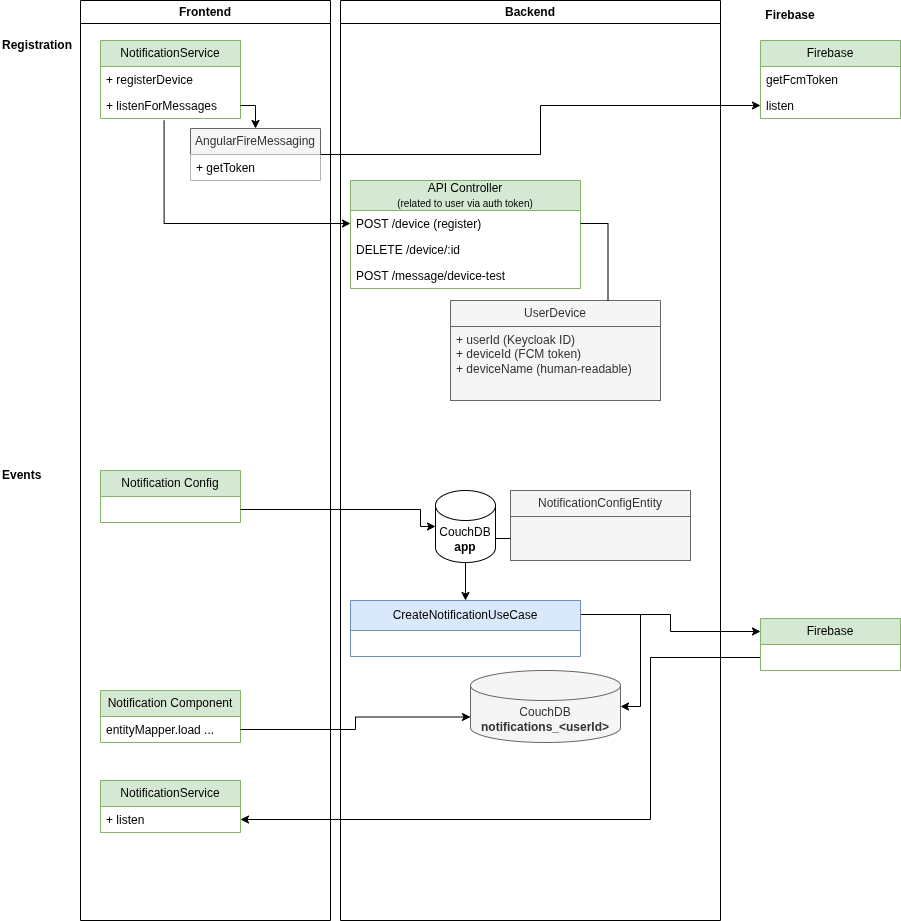

The diagram above was exported from draw.io. Its source (the exported page's mxGraphModel, read from the mxfile embedded in the PNG):
<mxGraphModel dx="1511" dy="1057" grid="1" gridSize="10" guides="1" tooltips="1" connect="1" arrows="1" fold="1" page="1" pageScale="1" pageWidth="850" pageHeight="1100" math="0" shadow="0">
  <root>
    <mxCell id="0" />
    <mxCell id="1" parent="0" />
    <mxCell id="Ic0iOYuqvzcPhmsaiTau-54" value="Frontend" style="swimlane;whiteSpace=wrap;html=1;" parent="1" vertex="1">
      <mxGeometry x="80" y="20" width="250" height="920" as="geometry" />
    </mxCell>
    <mxCell id="Ic0iOYuqvzcPhmsaiTau-44" value="Notification Config" style="swimlane;fontStyle=0;childLayout=stackLayout;horizontal=1;startSize=26;fillColor=#d5e8d4;horizontalStack=0;resizeParent=1;resizeParentMax=0;resizeLast=0;collapsible=1;marginBottom=0;whiteSpace=wrap;html=1;strokeColor=#82b366;" parent="Ic0iOYuqvzcPhmsaiTau-54" vertex="1">
      <mxGeometry x="20" y="470" width="140" height="52" as="geometry" />
    </mxCell>
    <mxCell id="Ic0iOYuqvzcPhmsaiTau-4" value="NotificationService" style="swimlane;fontStyle=0;childLayout=stackLayout;horizontal=1;startSize=26;fillColor=#d5e8d4;horizontalStack=0;resizeParent=1;resizeParentMax=0;resizeLast=0;collapsible=1;marginBottom=0;whiteSpace=wrap;html=1;strokeColor=#82b366;" parent="Ic0iOYuqvzcPhmsaiTau-54" vertex="1">
      <mxGeometry x="20" y="40" width="140" height="78" as="geometry" />
    </mxCell>
    <mxCell id="Ic0iOYuqvzcPhmsaiTau-5" value="+ registerDevice" style="text;strokeColor=none;fillColor=none;align=left;verticalAlign=top;spacingLeft=4;spacingRight=4;overflow=hidden;rotatable=0;points=[[0,0.5],[1,0.5]];portConstraint=eastwest;whiteSpace=wrap;html=1;" parent="Ic0iOYuqvzcPhmsaiTau-4" vertex="1">
      <mxGeometry y="26" width="140" height="26" as="geometry" />
    </mxCell>
    <mxCell id="Ic0iOYuqvzcPhmsaiTau-6" value="+ listenForMessages" style="text;strokeColor=none;fillColor=none;align=left;verticalAlign=top;spacingLeft=4;spacingRight=4;overflow=hidden;rotatable=0;points=[[0,0.5],[1,0.5]];portConstraint=eastwest;whiteSpace=wrap;html=1;" parent="Ic0iOYuqvzcPhmsaiTau-4" vertex="1">
      <mxGeometry y="52" width="140" height="26" as="geometry" />
    </mxCell>
    <mxCell id="JOM9QM-mfZOYurbCELR0-1" value="AngularFireMessaging" style="swimlane;fontStyle=0;childLayout=stackLayout;horizontal=1;startSize=26;fillColor=#f5f5f5;horizontalStack=0;resizeParent=1;resizeParentMax=0;resizeLast=0;collapsible=1;marginBottom=0;whiteSpace=wrap;html=1;strokeColor=#666666;fontColor=#333333;" vertex="1" parent="Ic0iOYuqvzcPhmsaiTau-54">
      <mxGeometry x="110" y="128" width="130" height="52" as="geometry" />
    </mxCell>
    <mxCell id="JOM9QM-mfZOYurbCELR0-2" value="+ getToken" style="text;align=left;verticalAlign=top;spacingLeft=4;spacingRight=4;overflow=hidden;rotatable=0;points=[[0,0.5],[1,0.5]];portConstraint=eastwest;whiteSpace=wrap;html=1;fillColor=default;" vertex="1" parent="JOM9QM-mfZOYurbCELR0-1">
      <mxGeometry y="26" width="130" height="26" as="geometry" />
    </mxCell>
    <mxCell id="JOM9QM-mfZOYurbCELR0-4" value="" style="edgeStyle=orthogonalEdgeStyle;rounded=0;orthogonalLoop=1;jettySize=auto;html=1;exitX=1;exitY=0.5;exitDx=0;exitDy=0;entryX=0.5;entryY=0;entryDx=0;entryDy=0;" edge="1" parent="Ic0iOYuqvzcPhmsaiTau-54" source="Ic0iOYuqvzcPhmsaiTau-6" target="JOM9QM-mfZOYurbCELR0-1">
      <mxGeometry relative="1" as="geometry">
        <mxPoint x="680" y="115" as="targetPoint" />
        <mxPoint x="180" y="115" as="sourcePoint" />
      </mxGeometry>
    </mxCell>
    <mxCell id="Ic0iOYuqvzcPhmsaiTau-3" value="Firebase" style="text;html=1;align=center;verticalAlign=middle;whiteSpace=wrap;rounded=0;fontStyle=1" parent="1" vertex="1">
      <mxGeometry x="760" y="20" width="60" height="30" as="geometry" />
    </mxCell>
    <mxCell id="Ic0iOYuqvzcPhmsaiTau-8" value="UserDevice" style="swimlane;fontStyle=0;childLayout=stackLayout;horizontal=1;startSize=26;fillColor=#f5f5f5;horizontalStack=0;resizeParent=1;resizeParentMax=0;resizeLast=0;collapsible=1;marginBottom=0;whiteSpace=wrap;html=1;fontColor=#333333;strokeColor=#666666;" parent="1" vertex="1">
      <mxGeometry x="450" y="320" width="210" height="100" as="geometry" />
    </mxCell>
    <mxCell id="Ic0iOYuqvzcPhmsaiTau-9" value="+ userId (Keycloak ID)&lt;div&gt;+ deviceId (FCM token)&lt;/div&gt;&lt;div&gt;+ deviceName (human-readable)&lt;/div&gt;" style="text;strokeColor=#666666;fillColor=#f5f5f5;align=left;verticalAlign=top;spacingLeft=4;spacingRight=4;overflow=hidden;rotatable=0;points=[[0,0.5],[1,0.5]];portConstraint=eastwest;whiteSpace=wrap;html=1;fontColor=#333333;" parent="Ic0iOYuqvzcPhmsaiTau-8" vertex="1">
      <mxGeometry y="26" width="210" height="74" as="geometry" />
    </mxCell>
    <mxCell id="Ic0iOYuqvzcPhmsaiTau-13" value="API Controller&lt;div&gt;&lt;font style=&quot;font-size: 10px;&quot;&gt;(related to user via auth token)&lt;/font&gt;&lt;/div&gt;" style="swimlane;fontStyle=0;childLayout=stackLayout;horizontal=1;startSize=30;fillColor=#d5e8d4;horizontalStack=0;resizeParent=1;resizeParentMax=0;resizeLast=0;collapsible=1;marginBottom=0;whiteSpace=wrap;html=1;strokeColor=#82b366;" parent="1" vertex="1">
      <mxGeometry x="350" y="200" width="230" height="108" as="geometry" />
    </mxCell>
    <mxCell id="Ic0iOYuqvzcPhmsaiTau-14" value="POST /device (register)" style="text;strokeColor=none;fillColor=none;align=left;verticalAlign=top;spacingLeft=4;spacingRight=4;overflow=hidden;rotatable=0;points=[[0,0.5],[1,0.5]];portConstraint=eastwest;whiteSpace=wrap;html=1;" parent="Ic0iOYuqvzcPhmsaiTau-13" vertex="1">
      <mxGeometry y="30" width="230" height="26" as="geometry" />
    </mxCell>
    <mxCell id="Ic0iOYuqvzcPhmsaiTau-15" value="DELETE /device/:id" style="text;strokeColor=none;fillColor=none;align=left;verticalAlign=top;spacingLeft=4;spacingRight=4;overflow=hidden;rotatable=0;points=[[0,0.5],[1,0.5]];portConstraint=eastwest;whiteSpace=wrap;html=1;" parent="Ic0iOYuqvzcPhmsaiTau-13" vertex="1">
      <mxGeometry y="56" width="230" height="26" as="geometry" />
    </mxCell>
    <mxCell id="Ic0iOYuqvzcPhmsaiTau-16" value="POST /message/device-test" style="text;strokeColor=none;fillColor=none;align=left;verticalAlign=top;spacingLeft=4;spacingRight=4;overflow=hidden;rotatable=0;points=[[0,0.5],[1,0.5]];portConstraint=eastwest;whiteSpace=wrap;html=1;" parent="Ic0iOYuqvzcPhmsaiTau-13" vertex="1">
      <mxGeometry y="82" width="230" height="26" as="geometry" />
    </mxCell>
    <mxCell id="Ic0iOYuqvzcPhmsaiTau-17" style="edgeStyle=orthogonalEdgeStyle;rounded=0;orthogonalLoop=1;jettySize=auto;html=1;exitX=1;exitY=0.5;exitDx=0;exitDy=0;entryX=0.75;entryY=0;entryDx=0;entryDy=0;endArrow=none;endFill=0;" parent="1" source="Ic0iOYuqvzcPhmsaiTau-14" target="Ic0iOYuqvzcPhmsaiTau-8" edge="1">
      <mxGeometry relative="1" as="geometry" />
    </mxCell>
    <mxCell id="Ic0iOYuqvzcPhmsaiTau-18" style="edgeStyle=orthogonalEdgeStyle;rounded=0;orthogonalLoop=1;jettySize=auto;html=1;exitX=0.454;exitY=1.081;exitDx=0;exitDy=0;entryX=0;entryY=0.5;entryDx=0;entryDy=0;exitPerimeter=0;" parent="1" source="Ic0iOYuqvzcPhmsaiTau-6" target="Ic0iOYuqvzcPhmsaiTau-14" edge="1">
      <mxGeometry relative="1" as="geometry">
        <mxPoint x="260" y="161" as="sourcePoint" />
        <Array as="points">
          <mxPoint x="164" y="243" />
        </Array>
      </mxGeometry>
    </mxCell>
    <mxCell id="Ic0iOYuqvzcPhmsaiTau-25" value="Firebase" style="swimlane;fontStyle=0;childLayout=stackLayout;horizontal=1;startSize=26;fillColor=#d5e8d4;horizontalStack=0;resizeParent=1;resizeParentMax=0;resizeLast=0;collapsible=1;marginBottom=0;whiteSpace=wrap;html=1;strokeColor=#82b366;" parent="1" vertex="1">
      <mxGeometry x="760" y="60" width="140" height="78" as="geometry" />
    </mxCell>
    <mxCell id="Ic0iOYuqvzcPhmsaiTau-26" value="getFcmToken" style="text;strokeColor=none;fillColor=none;align=left;verticalAlign=top;spacingLeft=4;spacingRight=4;overflow=hidden;rotatable=0;points=[[0,0.5],[1,0.5]];portConstraint=eastwest;whiteSpace=wrap;html=1;" parent="Ic0iOYuqvzcPhmsaiTau-25" vertex="1">
      <mxGeometry y="26" width="140" height="26" as="geometry" />
    </mxCell>
    <mxCell id="Ic0iOYuqvzcPhmsaiTau-27" value="listen" style="text;strokeColor=none;fillColor=none;align=left;verticalAlign=top;spacingLeft=4;spacingRight=4;overflow=hidden;rotatable=0;points=[[0,0.5],[1,0.5]];portConstraint=eastwest;whiteSpace=wrap;html=1;" parent="Ic0iOYuqvzcPhmsaiTau-25" vertex="1">
      <mxGeometry y="52" width="140" height="26" as="geometry" />
    </mxCell>
    <mxCell id="Ic0iOYuqvzcPhmsaiTau-29" value="Registration" style="text;html=1;align=left;verticalAlign=middle;whiteSpace=wrap;rounded=0;fontStyle=1" parent="1" vertex="1">
      <mxGeometry y="50" width="60" height="30" as="geometry" />
    </mxCell>
    <mxCell id="Ic0iOYuqvzcPhmsaiTau-30" value="Events" style="text;html=1;align=left;verticalAlign=middle;whiteSpace=wrap;rounded=0;fontStyle=1" parent="1" vertex="1">
      <mxGeometry y="480" width="60" height="30" as="geometry" />
    </mxCell>
    <mxCell id="Ic0iOYuqvzcPhmsaiTau-24" style="edgeStyle=orthogonalEdgeStyle;rounded=0;orthogonalLoop=1;jettySize=auto;html=1;exitX=1;exitY=0.5;exitDx=0;exitDy=0;entryX=0;entryY=0.5;entryDx=0;entryDy=0;" parent="1" source="JOM9QM-mfZOYurbCELR0-1" target="Ic0iOYuqvzcPhmsaiTau-27" edge="1">
      <mxGeometry relative="1" as="geometry">
        <mxPoint x="800" y="135.33333333333337" as="targetPoint" />
      </mxGeometry>
    </mxCell>
    <mxCell id="Ic0iOYuqvzcPhmsaiTau-38" style="edgeStyle=orthogonalEdgeStyle;rounded=0;orthogonalLoop=1;jettySize=auto;html=1;exitX=1;exitY=0.25;exitDx=0;exitDy=0;entryX=0;entryY=0.25;entryDx=0;entryDy=0;" parent="1" source="Ic0iOYuqvzcPhmsaiTau-31" target="Ic0iOYuqvzcPhmsaiTau-35" edge="1">
      <mxGeometry relative="1" as="geometry">
        <mxPoint x="680" y="659" as="targetPoint" />
      </mxGeometry>
    </mxCell>
    <mxCell id="Ic0iOYuqvzcPhmsaiTau-43" style="edgeStyle=orthogonalEdgeStyle;rounded=0;orthogonalLoop=1;jettySize=auto;html=1;exitX=0;exitY=0.75;exitDx=0;exitDy=0;entryX=1;entryY=0.5;entryDx=0;entryDy=0;" parent="1" source="Ic0iOYuqvzcPhmsaiTau-35" target="Ic0iOYuqvzcPhmsaiTau-41" edge="1">
      <mxGeometry relative="1" as="geometry">
        <mxPoint x="260" y="739" as="targetPoint" />
        <Array as="points">
          <mxPoint x="650" y="677" />
          <mxPoint x="650" y="839" />
        </Array>
      </mxGeometry>
    </mxCell>
    <mxCell id="Ic0iOYuqvzcPhmsaiTau-35" value="Firebase" style="swimlane;fontStyle=0;childLayout=stackLayout;horizontal=1;startSize=26;fillColor=#d5e8d4;horizontalStack=0;resizeParent=1;resizeParentMax=0;resizeLast=0;collapsible=1;marginBottom=0;whiteSpace=wrap;html=1;strokeColor=#82b366;" parent="1" vertex="1">
      <mxGeometry x="760" y="638" width="140" height="52" as="geometry" />
    </mxCell>
    <mxCell id="Ic0iOYuqvzcPhmsaiTau-39" value="NotificationService" style="swimlane;fontStyle=0;childLayout=stackLayout;horizontal=1;startSize=26;fillColor=#d5e8d4;horizontalStack=0;resizeParent=1;resizeParentMax=0;resizeLast=0;collapsible=1;marginBottom=0;whiteSpace=wrap;html=1;strokeColor=#82b366;" parent="1" vertex="1">
      <mxGeometry x="100" y="800" width="140" height="52" as="geometry" />
    </mxCell>
    <mxCell id="Ic0iOYuqvzcPhmsaiTau-41" value="+ listen" style="text;strokeColor=none;fillColor=none;align=left;verticalAlign=top;spacingLeft=4;spacingRight=4;overflow=hidden;rotatable=0;points=[[0,0.5],[1,0.5]];portConstraint=eastwest;whiteSpace=wrap;html=1;" parent="Ic0iOYuqvzcPhmsaiTau-39" vertex="1">
      <mxGeometry y="26" width="140" height="26" as="geometry" />
    </mxCell>
    <mxCell id="Ic0iOYuqvzcPhmsaiTau-46" style="edgeStyle=orthogonalEdgeStyle;rounded=0;orthogonalLoop=1;jettySize=auto;html=1;exitX=1;exitY=0.75;exitDx=0;exitDy=0;entryX=0;entryY=0.5;entryDx=0;entryDy=0;entryPerimeter=0;" parent="1" source="Ic0iOYuqvzcPhmsaiTau-44" target="Ic0iOYuqvzcPhmsaiTau-47" edge="1">
      <mxGeometry relative="1" as="geometry">
        <mxPoint x="410" y="559" as="targetPoint" />
        <Array as="points">
          <mxPoint x="420" y="529" />
          <mxPoint x="420" y="546" />
        </Array>
      </mxGeometry>
    </mxCell>
    <mxCell id="Ic0iOYuqvzcPhmsaiTau-49" value="CouchDB&lt;div&gt;&lt;b&gt;notifications_&amp;lt;userId&amp;gt;&lt;/b&gt;&lt;/div&gt;" style="shape=cylinder3;whiteSpace=wrap;html=1;boundedLbl=1;backgroundOutline=1;size=15;fillColor=#f5f5f5;strokeColor=#666666;fontColor=#333333;" parent="1" vertex="1">
      <mxGeometry x="470" y="690" width="150" height="72" as="geometry" />
    </mxCell>
    <mxCell id="Ic0iOYuqvzcPhmsaiTau-50" style="edgeStyle=orthogonalEdgeStyle;rounded=0;orthogonalLoop=1;jettySize=auto;html=1;exitX=1;exitY=0.25;exitDx=0;exitDy=0;entryX=1;entryY=0.5;entryDx=0;entryDy=0;entryPerimeter=0;" parent="1" source="Ic0iOYuqvzcPhmsaiTau-31" target="Ic0iOYuqvzcPhmsaiTau-49" edge="1">
      <mxGeometry relative="1" as="geometry" />
    </mxCell>
    <mxCell id="Ic0iOYuqvzcPhmsaiTau-51" value="Notification Component" style="swimlane;fontStyle=0;childLayout=stackLayout;horizontal=1;startSize=26;fillColor=#d5e8d4;horizontalStack=0;resizeParent=1;resizeParentMax=0;resizeLast=0;collapsible=1;marginBottom=0;whiteSpace=wrap;html=1;strokeColor=#82b366;" parent="1" vertex="1">
      <mxGeometry x="100" y="710" width="140" height="52" as="geometry" />
    </mxCell>
    <mxCell id="Ic0iOYuqvzcPhmsaiTau-52" value="entityMapper.load ..." style="text;strokeColor=none;fillColor=none;align=left;verticalAlign=top;spacingLeft=4;spacingRight=4;overflow=hidden;rotatable=0;points=[[0,0.5],[1,0.5]];portConstraint=eastwest;whiteSpace=wrap;html=1;" parent="Ic0iOYuqvzcPhmsaiTau-51" vertex="1">
      <mxGeometry y="26" width="140" height="26" as="geometry" />
    </mxCell>
    <mxCell id="Ic0iOYuqvzcPhmsaiTau-53" style="edgeStyle=orthogonalEdgeStyle;rounded=0;orthogonalLoop=1;jettySize=auto;html=1;exitX=1;exitY=0.5;exitDx=0;exitDy=0;entryX=0;entryY=0;entryDx=0;entryDy=46.5;entryPerimeter=0;" parent="1" source="Ic0iOYuqvzcPhmsaiTau-52" target="Ic0iOYuqvzcPhmsaiTau-49" edge="1">
      <mxGeometry relative="1" as="geometry" />
    </mxCell>
    <mxCell id="Ic0iOYuqvzcPhmsaiTau-55" value="Backend" style="swimlane;whiteSpace=wrap;html=1;" parent="1" vertex="1">
      <mxGeometry x="340" y="20" width="380" height="920" as="geometry" />
    </mxCell>
    <mxCell id="Ic0iOYuqvzcPhmsaiTau-31" value="CreateNotificationUseCase" style="swimlane;fontStyle=0;childLayout=stackLayout;horizontal=1;startSize=30;fillColor=#dae8fc;horizontalStack=0;resizeParent=1;resizeParentMax=0;resizeLast=0;collapsible=1;marginBottom=0;whiteSpace=wrap;html=1;strokeColor=#6c8ebf;" parent="Ic0iOYuqvzcPhmsaiTau-55" vertex="1">
      <mxGeometry x="10" y="600" width="230" height="56" as="geometry" />
    </mxCell>
    <mxCell id="Ic0iOYuqvzcPhmsaiTau-47" value="CouchDB&lt;div&gt;&lt;b&gt;app&lt;/b&gt;&lt;/div&gt;" style="shape=cylinder3;whiteSpace=wrap;html=1;boundedLbl=1;backgroundOutline=1;size=15;" parent="Ic0iOYuqvzcPhmsaiTau-55" vertex="1">
      <mxGeometry x="95" y="490" width="60" height="72" as="geometry" />
    </mxCell>
    <mxCell id="Ic0iOYuqvzcPhmsaiTau-48" style="edgeStyle=orthogonalEdgeStyle;rounded=0;orthogonalLoop=1;jettySize=auto;html=1;exitX=0.5;exitY=1;exitDx=0;exitDy=0;exitPerimeter=0;entryX=0.5;entryY=0;entryDx=0;entryDy=0;" parent="Ic0iOYuqvzcPhmsaiTau-55" source="Ic0iOYuqvzcPhmsaiTau-47" target="Ic0iOYuqvzcPhmsaiTau-31" edge="1">
      <mxGeometry relative="1" as="geometry" />
    </mxCell>
    <mxCell id="Ic0iOYuqvzcPhmsaiTau-56" value="NotificationConfigEntity" style="swimlane;fontStyle=0;childLayout=stackLayout;horizontal=1;startSize=26;fillColor=#f5f5f5;horizontalStack=0;resizeParent=1;resizeParentMax=0;resizeLast=0;collapsible=1;marginBottom=0;whiteSpace=wrap;html=1;fontColor=#333333;strokeColor=#666666;" parent="Ic0iOYuqvzcPhmsaiTau-55" vertex="1">
      <mxGeometry x="170" y="490" width="180" height="70" as="geometry" />
    </mxCell>
    <mxCell id="Ic0iOYuqvzcPhmsaiTau-57" value="" style="text;strokeColor=#666666;fillColor=#f5f5f5;align=left;verticalAlign=top;spacingLeft=4;spacingRight=4;overflow=hidden;rotatable=0;points=[[0,0.5],[1,0.5]];portConstraint=eastwest;whiteSpace=wrap;html=1;fontColor=#333333;" parent="Ic0iOYuqvzcPhmsaiTau-56" vertex="1">
      <mxGeometry y="26" width="180" height="44" as="geometry" />
    </mxCell>
    <mxCell id="Ic0iOYuqvzcPhmsaiTau-58" style="edgeStyle=orthogonalEdgeStyle;rounded=0;orthogonalLoop=1;jettySize=auto;html=1;exitX=0;exitY=0.5;exitDx=0;exitDy=0;entryX=1;entryY=0.5;entryDx=0;entryDy=0;entryPerimeter=0;endArrow=none;endFill=0;" parent="Ic0iOYuqvzcPhmsaiTau-55" source="Ic0iOYuqvzcPhmsaiTau-57" target="Ic0iOYuqvzcPhmsaiTau-47" edge="1">
      <mxGeometry relative="1" as="geometry" />
    </mxCell>
  </root>
</mxGraphModel>